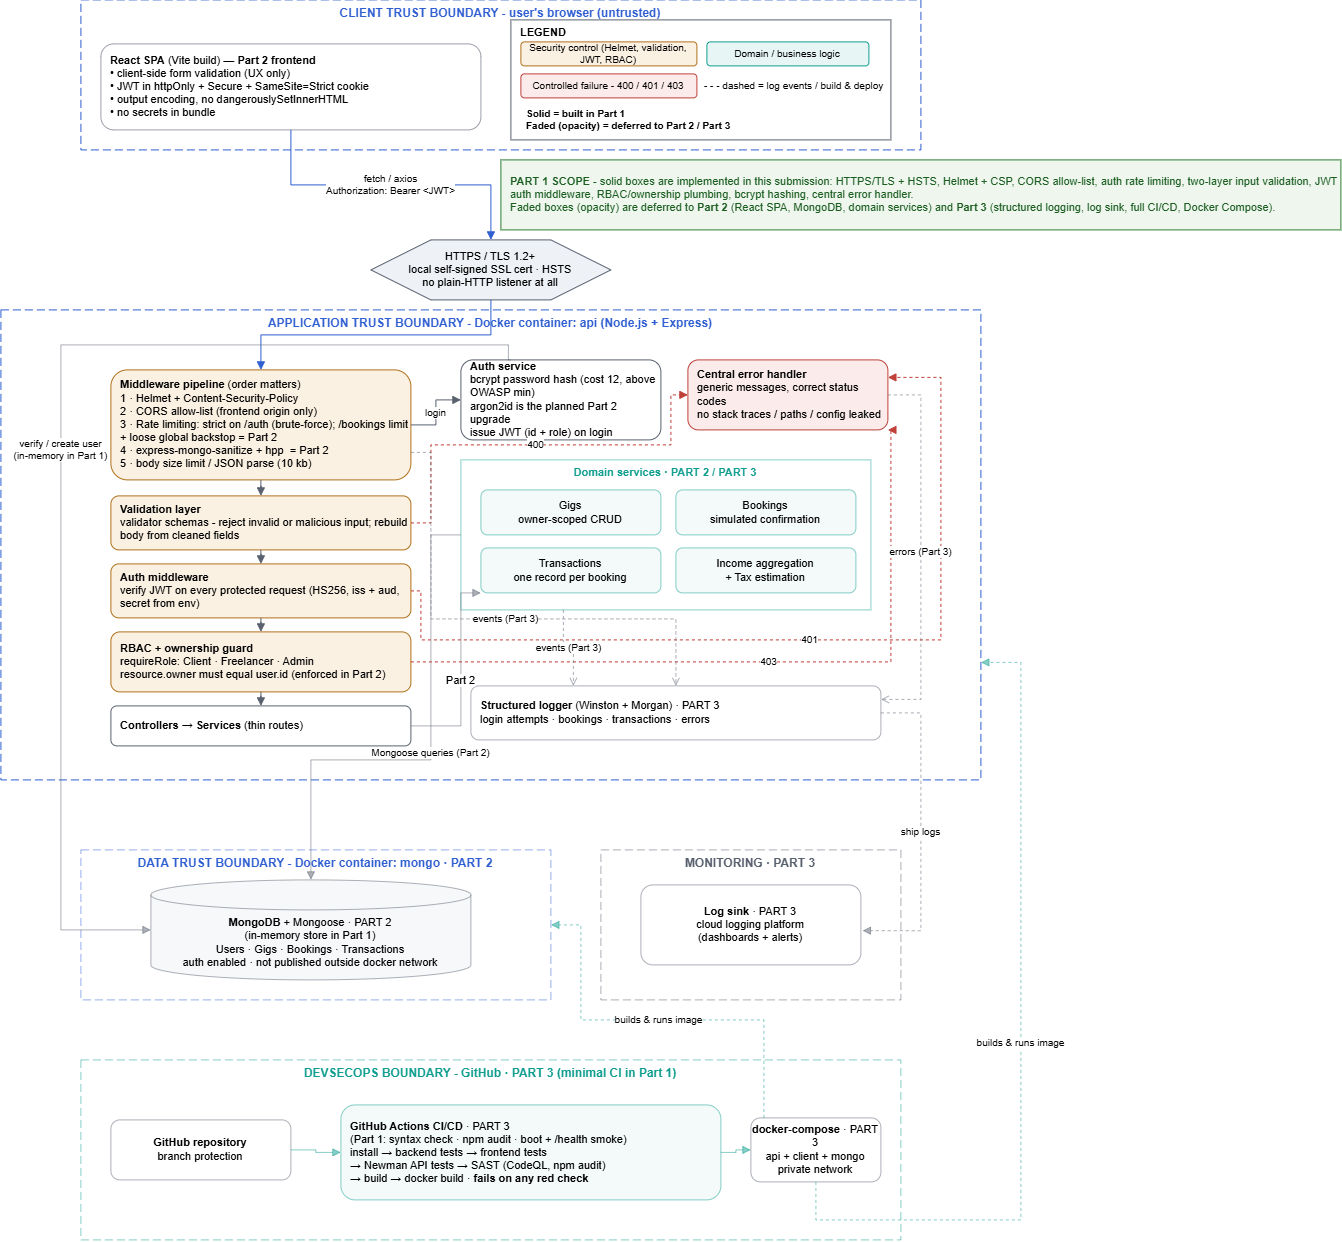

The diagram above was exported from draw.io. Its source (the exported page's mxGraphModel, read from the mxfile embedded in the PNG):
<mxGraphModel dx="2078" dy="653" grid="1" gridSize="10" guides="1" tooltips="1" connect="1" arrows="1" fold="1" page="1" pageScale="1" pageWidth="900" pageHeight="1300" math="0" shadow="0">
  <root>
    <mxCell id="0" />
    <mxCell id="1" parent="0" />
    <mxCell id="scope" parent="1" style="rounded=0;whiteSpace=wrap;html=1;fillColor=#EEF6EE;strokeColor=#2E7D32;fontSize=11;align=left;spacingLeft=8;fontColor=#1B5E20;" value="&lt;b&gt;PART 1 SCOPE&lt;/b&gt;&amp;nbsp;- solid boxes are implemented in this submission: HTTPS/TLS + HSTS, Helmet + CSP, CORS allow-list, auth rate limiting, two-layer input validation, JWT auth middleware, RBAC/ownership plumbing, bcrypt hashing, central error handler.&lt;br&gt;Faded boxes (opacity) are deferred to &lt;b&gt;Part 2&lt;/b&gt; (React SPA, MongoDB, domain services) and &lt;b&gt;Part 3&lt;/b&gt; (structured logging, log sink, full CI/CD, Docker Compose)." vertex="1">
      <mxGeometry height="70" width="840" x="460" y="170" as="geometry" />
    </mxCell>
    <mxCell id="bnd-client" parent="1" style="rounded=0;whiteSpace=wrap;html=1;fillColor=none;strokeColor=#2F5FD0;dashed=1;dashPattern=8 4;verticalAlign=top;fontStyle=1;fontColor=#2F5FD0;fontSize=12;arcSize=2;" value="CLIENT TRUST BOUNDARY - user's browser (untrusted)" vertex="1">
      <mxGeometry height="150" width="840" x="40" y="10" as="geometry" />
    </mxCell>
    <mxCell id="bnd-app" parent="1" style="rounded=0;whiteSpace=wrap;html=1;fillColor=none;strokeColor=#2F5FD0;dashed=1;dashPattern=8 4;verticalAlign=top;fontStyle=1;fontColor=#2F5FD0;fontSize=12;" value="APPLICATION TRUST BOUNDARY - Docker container: api  (Node.js + Express)" vertex="1">
      <mxGeometry height="470" width="980" x="-40" y="320" as="geometry" />
    </mxCell>
    <mxCell id="bnd-data" parent="1" style="rounded=0;whiteSpace=wrap;html=1;fillColor=none;strokeColor=#2F5FD0;dashed=1;dashPattern=8 4;verticalAlign=top;fontStyle=1;fontColor=#2F5FD0;fontSize=12;opacity=50;" value="DATA TRUST BOUNDARY - Docker container: mongo   ·   PART 2" vertex="1">
      <mxGeometry height="150" width="470" x="40" y="860" as="geometry" />
    </mxCell>
    <mxCell id="bnd-mon" parent="1" style="rounded=0;whiteSpace=wrap;html=1;fillColor=none;strokeColor=#59616F;dashed=1;dashPattern=8 4;verticalAlign=top;fontStyle=1;fontColor=#59616F;fontSize=12;opacity=50;" value="MONITORING   ·   PART 3" vertex="1">
      <mxGeometry height="150" width="300" x="560" y="860" as="geometry" />
    </mxCell>
    <mxCell id="bnd-devsecops" parent="1" style="rounded=0;whiteSpace=wrap;html=1;fillColor=none;strokeColor=#0F9D8F;dashed=1;dashPattern=8 4;verticalAlign=top;fontStyle=1;fontColor=#0F9D8F;fontSize=12;opacity=50;" value="DEVSECOPS BOUNDARY - GitHub   ·   PART 3 (minimal CI in Part 1)" vertex="1">
      <mxGeometry height="180" width="820" x="40" y="1070" as="geometry" />
    </mxCell>
    <mxCell id="react" parent="1" style="rounded=1;whiteSpace=wrap;html=1;fillColor=#FFFFFF;strokeColor=#59616F;fontSize=11;align=left;spacingLeft=8;opacity=60;" value="&lt;b&gt;React SPA&lt;/b&gt; (Vite build) — &lt;b&gt;Part 2 frontend&lt;/b&gt;&lt;br&gt;• client-side form validation (UX only)&lt;br&gt;•&amp;nbsp;JWT in httpOnly + Secure + SameSite=Strict cookie&lt;br&gt;• output encoding, no dangerouslySetInnerHTML&lt;br&gt;• no secrets in bundle" vertex="1">
      <mxGeometry height="86" width="380" x="60" y="54" as="geometry" />
    </mxCell>
    <mxCell id="https" parent="1" style="shape=hexagon;perimeter=hexagonPerimeter2;whiteSpace=wrap;html=1;fillColor=#EEF1F6;strokeColor=#59616F;fontSize=11;" value="HTTPS / TLS 1.2+&lt;br&gt;local self-signed SSL cert · HSTS&lt;br&gt;no plain-HTTP listener at all" vertex="1">
      <mxGeometry height="60" width="240" x="330" y="250" as="geometry" />
    </mxCell>
    <mxCell id="mw" parent="1" style="rounded=1;whiteSpace=wrap;html=1;fillColor=#FBF1E2;strokeColor=#B0701A;fontSize=11;align=left;spacingLeft=8;" value="&lt;b&gt;Middleware pipeline&lt;/b&gt; (order matters)&lt;br&gt;1 · Helmet + Content-Security-Policy&lt;br&gt;2 · CORS allow-list (frontend origin only)&lt;br&gt;3 · Rate limiting: strict on /auth (brute-force); /bookings limit + loose global backstop = Part 2&lt;br&gt;4 · express-mongo-sanitize + hpp&amp;nbsp; = Part 2&lt;br&gt;5 · body size limit / JSON parse (10 kb)" vertex="1">
      <mxGeometry height="110" width="300" x="70" y="380" as="geometry" />
    </mxCell>
    <mxCell id="val" parent="1" style="rounded=1;whiteSpace=wrap;html=1;fillColor=#FBF1E2;strokeColor=#B0701A;fontSize=11;align=left;spacingLeft=8;" value="&lt;b&gt;Validation layer&lt;/b&gt;&lt;br&gt;validator schemas - reject invalid or malicious input; rebuild body from cleaned fields" vertex="1">
      <mxGeometry height="54" width="300" x="70" y="506" as="geometry" />
    </mxCell>
    <mxCell id="authmw" parent="1" style="rounded=1;whiteSpace=wrap;html=1;fillColor=#FBF1E2;strokeColor=#B0701A;fontSize=11;align=left;spacingLeft=8;" value="&lt;b&gt;Auth middleware&lt;/b&gt;&lt;br&gt;verify JWT on every protected request (HS256, iss + aud, secret from env)" vertex="1">
      <mxGeometry height="54" width="300" x="70" y="574" as="geometry" />
    </mxCell>
    <mxCell id="rbac" parent="1" style="rounded=1;whiteSpace=wrap;html=1;fillColor=#FBF1E2;strokeColor=#B0701A;fontSize=11;align=left;spacingLeft=8;" value="&lt;b&gt;RBAC + ownership guard&lt;/b&gt;&lt;br&gt;requireRole: Client · Freelancer · Admin&lt;br&gt;resource.owner must equal user.id (enforced in Part 2)" vertex="1">
      <mxGeometry height="60" width="300" x="70" y="642" as="geometry" />
    </mxCell>
    <mxCell id="ctrl" parent="1" style="rounded=1;whiteSpace=wrap;html=1;fillColor=#FFFFFF;strokeColor=#59616F;fontSize=11;align=left;spacingLeft=8;" value="&lt;b&gt;Controllers → Services&lt;/b&gt; (thin routes)" vertex="1">
      <mxGeometry height="40" width="300" x="70" y="716" as="geometry" />
    </mxCell>
    <mxCell id="authsvc" parent="1" style="rounded=1;whiteSpace=wrap;html=1;fillColor=#FFFFFF;strokeColor=#59616F;fontSize=11;align=left;spacingLeft=8;" value="&lt;b&gt;Auth service&lt;/b&gt;&lt;br&gt;bcrypt password hash (cost 12, above OWASP min)&lt;br&gt;argon2id is the planned Part 2 upgrade&lt;br&gt;issue JWT (id + role) on login" vertex="1">
      <mxGeometry height="80" width="200" x="420" y="370" as="geometry" />
    </mxCell>
    <mxCell id="err" parent="1" style="rounded=1;whiteSpace=wrap;html=1;fillColor=#FBECEB;strokeColor=#BF3F39;fontSize=11;align=left;spacingLeft=8;" value="&lt;b&gt;Central error handler&lt;/b&gt;&lt;br&gt;generic messages, correct status codes&lt;br&gt;no stack traces / paths / config leaked" vertex="1">
      <mxGeometry height="70" width="200" x="647" y="370" as="geometry" />
    </mxCell>
    <mxCell id="domain" parent="1" style="rounded=0;whiteSpace=wrap;html=1;fillColor=none;strokeColor=#0F9D8F;verticalAlign=top;fontStyle=1;fontColor=#0F9D8F;fontSize=11;opacity=50;" value="Domain services   ·   PART 2 / PART 3" vertex="1">
      <mxGeometry height="150" width="410" x="420" y="470" as="geometry" />
    </mxCell>
    <mxCell id="gigs" parent="1" style="rounded=1;whiteSpace=wrap;html=1;fillColor=#E7F6F4;strokeColor=#0F9D8F;fontSize=11;opacity=50;" value="Gigs&lt;br&gt;owner-scoped CRUD" vertex="1">
      <mxGeometry height="45" width="180" x="440" y="500" as="geometry" />
    </mxCell>
    <mxCell id="book" parent="1" style="rounded=1;whiteSpace=wrap;html=1;fillColor=#E7F6F4;strokeColor=#0F9D8F;fontSize=11;opacity=50;" value="Bookings&lt;br&gt;simulated confirmation" vertex="1">
      <mxGeometry height="45" width="180" x="635" y="500" as="geometry" />
    </mxCell>
    <mxCell id="txn" parent="1" style="rounded=1;whiteSpace=wrap;html=1;fillColor=#E7F6F4;strokeColor=#0F9D8F;fontSize=11;opacity=50;" value="Transactions&lt;br&gt;one record per booking" vertex="1">
      <mxGeometry height="45" width="180" x="440" y="558" as="geometry" />
    </mxCell>
    <mxCell id="income" parent="1" style="rounded=1;whiteSpace=wrap;html=1;fillColor=#E7F6F4;strokeColor=#0F9D8F;fontSize=11;opacity=50;" value="Income aggregation&lt;br&gt;+ Tax estimation" vertex="1">
      <mxGeometry height="45" width="180" x="635" y="558" as="geometry" />
    </mxCell>
    <mxCell id="log" parent="1" style="rounded=1;whiteSpace=wrap;html=1;fillColor=#FFFFFF;strokeColor=#59616F;fontSize=11;align=left;spacingLeft=8;opacity=50;" value="&lt;b&gt;Structured logger&lt;/b&gt; (Winston + Morgan)   ·   PART 3&lt;br&gt;login attempts · bookings · transactions · errors" vertex="1">
      <mxGeometry height="54" width="410" x="430" y="696" as="geometry" />
    </mxCell>
    <mxCell id="mongo" parent="1" style="shape=cylinder3;boundedLbl=1;whiteSpace=wrap;html=1;fillColor=#EEF1F6;strokeColor=#59616F;fontSize=11;opacity=50;" value="&lt;b&gt;MongoDB&lt;/b&gt; + Mongoose   ·   PART 2&lt;br&gt;(in-memory store in Part 1)&lt;br&gt;Users · Gigs · Bookings · Transactions&lt;br&gt;auth enabled · not published outside docker network" vertex="1">
      <mxGeometry height="100" width="320" x="110" y="890" as="geometry" />
    </mxCell>
    <mxCell id="sink" parent="1" style="rounded=1;whiteSpace=wrap;html=1;fillColor=#FFFFFF;strokeColor=#59616F;fontSize=11;opacity=50;" value="&lt;b&gt;Log sink&lt;/b&gt;   ·   PART 3&lt;br&gt;cloud logging platform&lt;br&gt;(dashboards + alerts)" vertex="1">
      <mxGeometry height="80" width="220" x="600" y="895" as="geometry" />
    </mxCell>
    <mxCell id="repo" parent="1" style="rounded=1;whiteSpace=wrap;html=1;fillColor=#FFFFFF;strokeColor=#59616F;fontSize=11;opacity=50;" value="&lt;b&gt;GitHub repository&lt;/b&gt;&lt;br&gt;branch protection" vertex="1">
      <mxGeometry height="60" width="180" x="70" y="1130" as="geometry" />
    </mxCell>
    <mxCell id="ci" parent="1" style="rounded=1;whiteSpace=wrap;html=1;fillColor=#E7F6F4;strokeColor=#0F9D8F;fontSize=11;align=left;spacingLeft=8;opacity=50;" value="&lt;b&gt;GitHub Actions CI/CD&lt;/b&gt;   ·   PART 3&lt;br&gt;(Part 1: syntax check · npm audit · boot + /health smoke)&lt;br&gt;install → backend tests → frontend tests&lt;br&gt;→ Newman API tests → SAST (CodeQL, npm audit)&lt;br&gt;→ build → docker build   ·   &lt;b&gt;fails on any red check&lt;/b&gt;" vertex="1">
      <mxGeometry height="95" width="380" x="300" y="1115" as="geometry" />
    </mxCell>
    <mxCell id="compose" parent="1" style="rounded=1;whiteSpace=wrap;html=1;fillColor=#FFFFFF;strokeColor=#59616F;fontSize=11;opacity=50;" value="&lt;b&gt;docker-compose&lt;/b&gt;   ·   PART 3&lt;br&gt;api + client + mongo&lt;br&gt;private network" vertex="1">
      <mxGeometry height="64" width="130" x="710" y="1128" as="geometry" />
    </mxCell>
    <mxCell id="e1" edge="1" parent="1" source="react" style="edgeStyle=orthogonalEdgeStyle;rounded=0;html=1;strokeColor=#2F5FD0;fontSize=10;endArrow=block;" target="https" value="fetch / axios&#10;Authorization: Bearer &amp;lt;JWT&amp;gt;">
      <mxGeometry relative="1" as="geometry" />
    </mxCell>
    <mxCell id="e2" edge="1" parent="1" source="https" style="edgeStyle=orthogonalEdgeStyle;rounded=0;html=1;strokeColor=#2F5FD0;fontSize=10;endArrow=block;" target="mw">
      <mxGeometry relative="1" as="geometry" />
    </mxCell>
    <mxCell id="e3" edge="1" parent="1" source="mw" style="edgeStyle=orthogonalEdgeStyle;rounded=0;html=1;strokeColor=#59616F;endArrow=block;" target="val">
      <mxGeometry relative="1" as="geometry" />
    </mxCell>
    <mxCell id="e4" edge="1" parent="1" source="val" style="edgeStyle=orthogonalEdgeStyle;rounded=0;html=1;strokeColor=#59616F;endArrow=block;" target="authmw">
      <mxGeometry relative="1" as="geometry" />
    </mxCell>
    <mxCell id="e5" edge="1" parent="1" source="authmw" style="edgeStyle=orthogonalEdgeStyle;rounded=0;html=1;strokeColor=#59616F;endArrow=block;" target="rbac">
      <mxGeometry relative="1" as="geometry" />
    </mxCell>
    <mxCell id="e6" edge="1" parent="1" source="rbac" style="edgeStyle=orthogonalEdgeStyle;rounded=0;html=1;strokeColor=#59616F;endArrow=block;" target="ctrl">
      <mxGeometry relative="1" as="geometry" />
    </mxCell>
    <mxCell id="e7" edge="1" parent="1" source="ctrl" style="edgeStyle=orthogonalEdgeStyle;rounded=0;html=1;strokeColor=#59616F;endArrow=block;exitX=1;exitY=0.5;entryX=0;entryY=1;opacity=50;" target="txn" value="Part 2">
      <mxGeometry relative="1" x="-0.0542" as="geometry">
        <mxPoint as="offset" />
        <Array as="points">
          <mxPoint x="420" y="736" />
          <mxPoint x="420" y="603" />
        </Array>
      </mxGeometry>
    </mxCell>
    <mxCell id="e8" edge="1" parent="1" source="domain" style="edgeStyle=orthogonalEdgeStyle;rounded=0;html=1;strokeColor=#59616F;fontSize=10;endArrow=block;exitX=0;exitY=0.5;entryX=0.5;entryY=0;exitDx=0;exitDy=0;opacity=50;" target="mongo" value="Mongoose queries (Part 2)">
      <mxGeometry relative="1" as="geometry">
        <Array as="points">
          <mxPoint x="390" y="545" />
          <mxPoint x="390" y="770" />
          <mxPoint x="270" y="770" />
        </Array>
      </mxGeometry>
    </mxCell>
    <mxCell id="e9" edge="1" parent="1" source="authsvc" style="edgeStyle=orthogonalEdgeStyle;rounded=0;html=1;strokeColor=#59616F;fontSize=10;endArrow=block;exitX=0.25;exitY=0;entryX=0;entryY=0.5;exitDx=0;exitDy=0;entryDx=0;entryDy=0;entryPerimeter=0;opacity=50;" target="mongo" value="verify / create user&#10;(in-memory in Part 1)">
      <mxGeometry relative="1" as="geometry">
        <Array as="points">
          <mxPoint x="467.5" y="355" />
          <mxPoint x="20" y="355" />
          <mxPoint x="20" y="940" />
        </Array>
      </mxGeometry>
    </mxCell>
    <mxCell id="e-authsvc" edge="1" parent="1" source="mw" style="edgeStyle=orthogonalEdgeStyle;rounded=0;html=1;strokeColor=#59616F;fontSize=10;endArrow=block;" target="authsvc" value="login">
      <mxGeometry relative="1" as="geometry" />
    </mxCell>
    <mxCell id="f400" edge="1" parent="1" source="val" style="edgeStyle=orthogonalEdgeStyle;rounded=0;html=1;strokeColor=#BF3F39;fontSize=10;dashed=1;endArrow=block;exitX=1;exitY=0.5;entryX=0;entryY=0.5;entryDx=0;entryDy=0;" target="err" value="400">
      <mxGeometry relative="1" as="geometry">
        <Array as="points">
          <mxPoint x="390" y="533" />
          <mxPoint x="390" y="455" />
          <mxPoint x="630" y="455" />
          <mxPoint x="630" y="405" />
        </Array>
      </mxGeometry>
    </mxCell>
    <mxCell id="f401" edge="1" parent="1" source="authmw" style="edgeStyle=orthogonalEdgeStyle;rounded=0;html=1;strokeColor=#BF3F39;fontSize=10;dashed=1;endArrow=block;exitX=1;exitY=0.5;entryX=1;entryY=0.25;entryDx=0;entryDy=0;" target="err" value="401">
      <mxGeometry relative="1" as="geometry">
        <Array as="points">
          <mxPoint x="380" y="601" />
          <mxPoint x="380" y="650" />
          <mxPoint x="900" y="650" />
          <mxPoint x="900" y="387.5" />
        </Array>
      </mxGeometry>
    </mxCell>
    <mxCell id="f403" edge="1" parent="1" source="rbac" style="edgeStyle=orthogonalEdgeStyle;rounded=0;html=1;strokeColor=#BF3F39;fontSize=10;dashed=1;endArrow=block;exitX=1;exitY=0.5;entryX=1;entryY=1;" target="err" value="403">
      <mxGeometry relative="1" as="geometry">
        <Array as="points">
          <mxPoint x="850" y="672" />
          <mxPoint x="850" y="440" />
        </Array>
      </mxGeometry>
    </mxCell>
    <mxCell id="l1" edge="1" parent="1" source="mw" style="edgeStyle=orthogonalEdgeStyle;rounded=0;html=1;strokeColor=#59616F;fontSize=10;dashed=1;endArrow=open;exitX=1;exitY=0.75;exitDx=0;exitDy=0;opacity=50;" target="log" value="events (Part 3)">
      <mxGeometry relative="1" x="0.0455" as="geometry">
        <mxPoint as="offset" />
        <Array as="points">
          <mxPoint x="390" y="462" />
          <mxPoint x="390" y="629" />
          <mxPoint x="635" y="629" />
        </Array>
      </mxGeometry>
    </mxCell>
    <mxCell id="l2" edge="1" parent="1" source="domain" style="edgeStyle=orthogonalEdgeStyle;rounded=0;html=1;strokeColor=#59616F;fontSize=10;dashed=1;endArrow=open;entryX=0.25;entryY=0;entryDx=0;entryDy=0;exitX=0.25;exitY=1;exitDx=0;exitDy=0;opacity=50;" target="log" value="events (Part 3)">
      <mxGeometry relative="1" as="geometry" />
    </mxCell>
    <mxCell id="l3" edge="1" parent="1" source="err" style="edgeStyle=orthogonalEdgeStyle;rounded=0;html=1;strokeColor=#59616F;fontSize=10;dashed=1;endArrow=open;entryX=1;entryY=0.25;entryDx=0;entryDy=0;opacity=50;" target="log" value="errors (Part 3)">
      <mxGeometry relative="1" as="geometry">
        <Array as="points">
          <mxPoint x="880" y="405" />
          <mxPoint x="880" y="709" />
        </Array>
      </mxGeometry>
    </mxCell>
    <mxCell id="l4" edge="1" parent="1" source="log" style="edgeStyle=orthogonalEdgeStyle;rounded=0;html=1;strokeColor=#59616F;fontSize=10;dashed=1;endArrow=block;exitX=1;exitY=0.5;entryX=1.007;entryY=0.572;entryDx=0;entryDy=0;entryPerimeter=0;opacity=50;" target="sink" value="ship logs">
      <mxGeometry relative="1" as="geometry">
        <Array as="points">
          <mxPoint x="880" y="723" />
          <mxPoint x="880" y="940" />
        </Array>
      </mxGeometry>
    </mxCell>
    <mxCell id="p1" edge="1" parent="1" source="repo" style="edgeStyle=orthogonalEdgeStyle;rounded=0;html=1;strokeColor=#0F9D8F;endArrow=block;opacity=50;" target="ci">
      <mxGeometry relative="1" as="geometry" />
    </mxCell>
    <mxCell id="p2" edge="1" parent="1" source="ci" style="edgeStyle=orthogonalEdgeStyle;rounded=0;html=1;strokeColor=#0F9D8F;endArrow=block;opacity=50;" target="compose">
      <mxGeometry relative="1" as="geometry" />
    </mxCell>
    <mxCell id="p3" edge="1" parent="1" source="compose" style="edgeStyle=orthogonalEdgeStyle;rounded=0;html=1;strokeColor=#0F9D8F;fontSize=10;dashed=1;endArrow=block;exitX=0.5;exitY=1;entryX=1;entryY=0.75;exitDx=0;exitDy=0;entryDx=0;entryDy=0;opacity=50;" target="bnd-app" value="builds &amp;amp; runs image">
      <mxGeometry relative="1" as="geometry">
        <Array as="points">
          <mxPoint x="775" y="1230" />
          <mxPoint x="980" y="1230" />
          <mxPoint x="980" y="672.5" />
        </Array>
      </mxGeometry>
    </mxCell>
    <mxCell id="p4" edge="1" parent="1" source="compose" style="edgeStyle=orthogonalEdgeStyle;rounded=0;html=1;strokeColor=#0F9D8F;fontSize=10;dashed=1;endArrow=block;exitX=0.1;exitY=0;entryX=1;entryY=0.5;opacity=50;" target="bnd-data" value="builds &amp;amp; runs image">
      <mxGeometry relative="1" as="geometry">
        <Array as="points">
          <mxPoint x="723" y="1030" />
          <mxPoint x="540" y="1030" />
          <mxPoint x="540" y="935" />
        </Array>
      </mxGeometry>
    </mxCell>
    <mxCell id="lg-box" parent="1" style="rounded=0;whiteSpace=wrap;html=1;fillColor=#FFFFFF;strokeColor=#59616F;verticalAlign=top;fontStyle=1;fontSize=11;align=left;spacingLeft=8;" value="LEGEND" vertex="1">
      <mxGeometry height="120" width="380" x="470" y="30" as="geometry" />
    </mxCell>
    <mxCell id="lg1" parent="1" style="rounded=1;whiteSpace=wrap;html=1;fillColor=#FBF1E2;strokeColor=#B0701A;fontSize=10;" value="Security control (Helmet, validation, JWT, RBAC)" vertex="1">
      <mxGeometry height="24" width="176" x="480" y="52" as="geometry" />
    </mxCell>
    <mxCell id="lg2" parent="1" style="rounded=1;whiteSpace=wrap;html=1;fillColor=#E7F6F4;strokeColor=#0F9D8F;fontSize=10;" value="Domain / business logic" vertex="1">
      <mxGeometry height="24" width="162" x="666" y="52" as="geometry" />
    </mxCell>
    <mxCell id="lg3" parent="1" style="rounded=1;whiteSpace=wrap;html=1;fillColor=#FBECEB;strokeColor=#BF3F39;fontSize=10;" value="Controlled failure - 400 / 401 / 403" vertex="1">
      <mxGeometry height="24" width="176" x="480" y="84" as="geometry" />
    </mxCell>
    <mxCell id="lg4" parent="1" style="text;html=1;fontSize=10;align=left;spacingLeft=4;" value="- - - dashed = log events / build &amp; deploy" vertex="1">
      <mxGeometry height="24" width="162" x="658" y="84" as="geometry" />
    </mxCell>
    <mxCell id="lg5" parent="1" style="text;html=1;fontSize=10;align=left;spacingLeft=4;fontStyle=1;" value="Solid = built in Part 1&#10;Faded (opacity) = deferred to Part 2 / Part 3" vertex="1">
      <mxGeometry height="30" width="350" x="480" y="112" as="geometry" />
    </mxCell>
  </root>
</mxGraphModel>